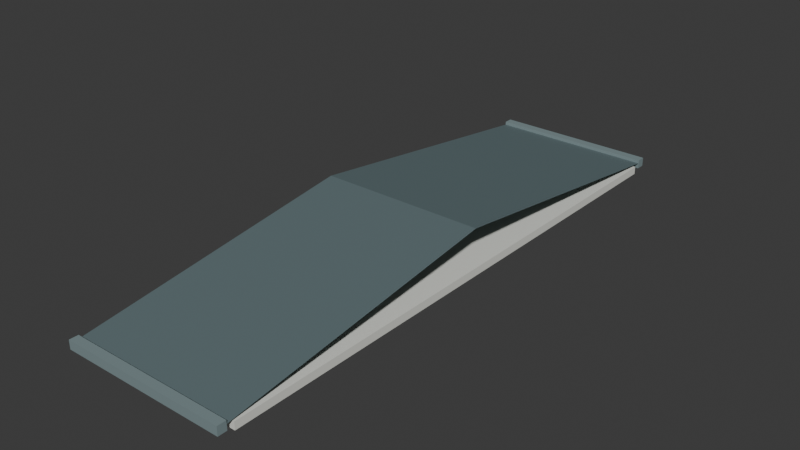 # Source: terminal_roof_3x10m.blend  (saved by Blender 4.5.91; exported with 4.5.12 LTS)
import bpy
from mathutils import Matrix  # noqa: F401  (used for matrix-valued properties, if any)

bpy.ops.wm.read_factory_settings(use_empty=True)
scene = bpy.context.scene
scene.name = 'Scene'

# ---- collections
col_collection = bpy.data.collections.new('Collection'); scene.collection.children.link(col_collection)

# ---- materials (node trees are filled in below, after node groups)
mat_roof_paint = bpy.data.materials.new('Roof paint')
mat_roof_paint.diffuse_color = (0.12, 0.17, 0.18, 1.0)
mat_deep_petrol_painted_steel = bpy.data.materials.new('Deep petrol painted steel')
mat_deep_petrol_painted_steel.diffuse_color = (0.21, 0.28, 0.29, 1.0)
mat_warm_white_painted_steel = bpy.data.materials.new('Warm white painted steel')
mat_warm_white_painted_steel.diffuse_color = (0.8, 0.81, 0.75, 1.0)
mat_ferry_ceiling_diffuser = bpy.data.materials.new('Ferry ceiling diffuser')
mat_ferry_ceiling_diffuser.diffuse_color = (0.85, 0.86, 0.76, 1.0)

# ---- material node trees
mat_roof_paint.use_nodes = True; mat_roof_paint.node_tree.nodes.clear()
_N = mat_roof_paint.node_tree.nodes; _L = mat_roof_paint.node_tree.links
n0 = _N.new('ShaderNodeBsdfPrincipled'); n0.name = 'Principled BSDF'; n0.location = (-200, 100)
n0.inputs[0].default_value = (0.12, 0.17, 0.18, 1.0)
n0.inputs[2].default_value = 0.6
n1 = _N.new('ShaderNodeOutputMaterial'); n1.name = 'Material Output'; n1.location = (200, 100)
_L.new(n0.outputs[0], n1.inputs[0])
n1.is_active_output = True
mat_deep_petrol_painted_steel.use_nodes = True; mat_deep_petrol_painted_steel.node_tree.nodes.clear()
_N = mat_deep_petrol_painted_steel.node_tree.nodes; _L = mat_deep_petrol_painted_steel.node_tree.links
n0 = _N.new('ShaderNodeBsdfPrincipled'); n0.name = 'Principled BSDF'; n0.location = (-200, 100)
n0.inputs[0].default_value = (0.21, 0.28, 0.29, 1.0)
n0.inputs[2].default_value = 0.65
n1 = _N.new('ShaderNodeOutputMaterial'); n1.name = 'Material Output'; n1.location = (200, 100)
_L.new(n0.outputs[0], n1.inputs[0])
n1.is_active_output = True
mat_warm_white_painted_steel.use_nodes = True; mat_warm_white_painted_steel.node_tree.nodes.clear()
_N = mat_warm_white_painted_steel.node_tree.nodes; _L = mat_warm_white_painted_steel.node_tree.links
n0 = _N.new('ShaderNodeBsdfPrincipled'); n0.name = 'Principled BSDF'; n0.location = (-200, 100)
n0.inputs[0].default_value = (0.8, 0.81, 0.75, 1.0)
n0.inputs[2].default_value = 0.45
n1 = _N.new('ShaderNodeOutputMaterial'); n1.name = 'Material Output'; n1.location = (200, 100)
_L.new(n0.outputs[0], n1.inputs[0])
n1.is_active_output = True
mat_ferry_ceiling_diffuser.use_nodes = True; mat_ferry_ceiling_diffuser.node_tree.nodes.clear()
_N = mat_ferry_ceiling_diffuser.node_tree.nodes; _L = mat_ferry_ceiling_diffuser.node_tree.links
n0 = _N.new('ShaderNodeBsdfPrincipled'); n0.name = 'Principled BSDF'; n0.location = (-200, 100)
n0.inputs[0].default_value = (0.85, 0.86, 0.76, 1.0)
n0.inputs[2].default_value = 0.6
n0.inputs[27].default_value = (0.8, 0.78, 0.6, 1.0)
n0.inputs[28].default_value = 0.7
n1 = _N.new('ShaderNodeOutputMaterial'); n1.name = 'Material Output'; n1.location = (200, 100)
_L.new(n0.outputs[0], n1.inputs[0])
n1.is_active_output = True

# ---- world
world_world = bpy.data.worlds.new('World'); scene.world = world_world
world_world.use_nodes = True; world_world.node_tree.nodes.clear()
_N = world_world.node_tree.nodes; _L = world_world.node_tree.links
n0 = _N.new('ShaderNodeOutputWorld'); n0.name = 'World Output'; n0.location = (200, 100)
n1 = _N.new('ShaderNodeBackground'); n1.name = 'Background'; n1.location = (-200, 100)
n1.inputs[0].default_value = (0.05088, 0.05088, 0.05088, 1.0)
_L.new(n1.outputs[0], n0.inputs[0])
n0.is_active_output = True
world_world.color = (0.05088, 0.05088, 0.05088)
world_world.sun_shadow_jitter_overblur = 0.0

# ---- meshes
me_folded_roof = bpy.data.meshes.new('Folded roof')
me_folded_roof.from_pydata([(-1.5, -5.2, 0.0), (-1.5, 0.0, 0.68), (-1.5, 5.2, 0.0), (1.5, -5.2, 0.0), (1.5, 0.0, 0.68), (1.5, 5.2, 0.0)], [], [(0, 3, 4, 1), (1, 4, 5, 2)])
me_folded_roof.materials.append(mat_roof_paint)
me_folded_roof.update()
me_cube_040 = bpy.data.meshes.new('Cube.040')
me_cube_040.from_pydata([(-1.5, -5.28, -0.09), (-1.5, -5.28, 0.07), (-1.5, -5.12, -0.09), (-1.5, -5.12, 0.07), (1.5, -5.28, -0.09), (1.5, -5.28, 0.07), (1.5, -5.12, -0.09), (1.5, -5.12, 0.07), (-1.5, 5.12, -0.09), (-1.5, 5.12, 0.07), (-1.5, 5.28, -0.09), (-1.5, 5.28, 0.07), (1.5, 5.12, -0.09), (1.5, 5.12, 0.07), (1.5, 5.28, -0.09), (1.5, 5.28, 0.07)], [], [(0, 1, 3, 2), (2, 3, 7, 6), (6, 7, 5, 4), (4, 5, 1, 0), (2, 6, 4, 0), (7, 3, 1, 5), (8, 9, 11, 10), (10, 11, 15, 14), (14, 15, 13, 12), (12, 13, 9, 8), (10, 14, 12, 8), (15, 11, 9, 13)])
_uv = me_cube_040.uv_layers.new(name='UVMap')
_uv.uv.foreach_set('vector', [0.375, 0.0, 0.625, 0.0, 0.625, 0.25, 0.375, 0.25, 0.375, 0.25, 0.625, 0.25, 0.625, 0.5, 0.375, 0.5, 0.375, 0.5, 0.625, 0.5, 0.625, 0.75, 0.375, 0.75, 0.375, 0.75, 0.625, 0.75, 0.625, 1.0, 0.375, 1.0, 0.125, 0.5, 0.375, 0.5, 0.375, 0.75, 0.125, 0.75, 0.625, 0.5, 0.875, 0.5, 0.875, 0.75, 0.625, 0.75, 0.375, 0.0, 0.625, 0.0, 0.625, 0.25, 0.375, 0.25, 0.375, 0.25, 0.625, 0.25, 0.625, 0.5, 0.375, 0.5, 0.375, 0.5, 0.625, 0.5, 0.625, 0.75, 0.375, 0.75, 0.375, 0.75, 0.625, 0.75, 0.625, 1.0, 0.375, 1.0, 0.125, 0.5, 0.375, 0.5, 0.375, 0.75, 0.125, 0.75, 0.625, 0.5, 0.875, 0.5, 0.875, 0.75, 0.625, 0.75])
me_cube_040.materials.append(mat_deep_petrol_painted_steel)
me_cube_040.update()
me_cube_042 = bpy.data.meshes.new('Cube.042')
me_cube_042.from_pydata([(-1.5, -5.0, -0.16), (-1.5, -5.0, -0.02), (-1.5, 5.0, -0.16), (-1.5, 5.0, -0.02), (1.5, -5.0, -0.16), (1.5, -5.0, -0.02), (1.5, 5.0, -0.16), (1.5, 5.0, -0.02)], [], [(0, 1, 3, 2), (2, 3, 7, 6), (6, 7, 5, 4), (4, 5, 1, 0), (2, 6, 4, 0), (7, 3, 1, 5)])
_uv = me_cube_042.uv_layers.new(name='UVMap')
_uv.uv.foreach_set('vector', [0.375, 0.0, 0.625, 0.0, 0.625, 0.25, 0.375, 0.25, 0.375, 0.25, 0.625, 0.25, 0.625, 0.5, 0.375, 0.5, 0.375, 0.5, 0.625, 0.5, 0.625, 0.75, 0.375, 0.75, 0.375, 0.75, 0.625, 0.75, 0.625, 1.0, 0.375, 1.0, 0.125, 0.5, 0.375, 0.5, 0.375, 0.75, 0.125, 0.75, 0.625, 0.5, 0.875, 0.5, 0.875, 0.75, 0.625, 0.75])
me_cube_042.materials.append(mat_warm_white_painted_steel)
me_cube_042.update()
me_cube_043 = bpy.data.meshes.new('Cube.043')
me_cube_043.from_pydata([(-0.85, -4.0, -0.185), (-0.85, -4.0, -0.155), (-0.85, 4.0, -0.185), (-0.85, 4.0, -0.155), (-0.75, -4.0, -0.185), (-0.75, -4.0, -0.155), (-0.75, 4.0, -0.185), (-0.75, 4.0, -0.155), (0.75, -4.0, -0.185), (0.75, -4.0, -0.155), (0.75, 4.0, -0.185), (0.75, 4.0, -0.155), (0.85, -4.0, -0.185), (0.85, -4.0, -0.155), (0.85, 4.0, -0.185), (0.85, 4.0, -0.155)], [], [(0, 1, 3, 2), (2, 3, 7, 6), (6, 7, 5, 4), (4, 5, 1, 0), (2, 6, 4, 0), (7, 3, 1, 5), (8, 9, 11, 10), (10, 11, 15, 14), (14, 15, 13, 12), (12, 13, 9, 8), (10, 14, 12, 8), (15, 11, 9, 13)])
_uv = me_cube_043.uv_layers.new(name='UVMap')
_uv.uv.foreach_set('vector', [0.375, 0.0, 0.625, 0.0, 0.625, 0.25, 0.375, 0.25, 0.375, 0.25, 0.625, 0.25, 0.625, 0.5, 0.375, 0.5, 0.375, 0.5, 0.625, 0.5, 0.625, 0.75, 0.375, 0.75, 0.375, 0.75, 0.625, 0.75, 0.625, 1.0, 0.375, 1.0, 0.125, 0.5, 0.375, 0.5, 0.375, 0.75, 0.125, 0.75, 0.625, 0.5, 0.875, 0.5, 0.875, 0.75, 0.625, 0.75, 0.375, 0.0, 0.625, 0.0, 0.625, 0.25, 0.375, 0.25, 0.375, 0.25, 0.625, 0.25, 0.625, 0.5, 0.375, 0.5, 0.375, 0.5, 0.625, 0.5, 0.625, 0.75, 0.375, 0.75, 0.375, 0.75, 0.625, 0.75, 0.625, 1.0, 0.375, 1.0, 0.125, 0.5, 0.375, 0.5, 0.375, 0.75, 0.125, 0.75, 0.625, 0.5, 0.875, 0.5, 0.875, 0.75, 0.625, 0.75])
me_cube_043.materials.append(mat_ferry_ceiling_diffuser)
me_cube_043.update()

# ---- objects
ob_terminal_roof_3x10m__roof_paint = bpy.data.objects.new('terminal_roof_3x10m__Roof paint', me_folded_roof)
ob_terminal_roof_3x10m__deep_petrol_painted_steel = bpy.data.objects.new('terminal_roof_3x10m__Deep petrol painted steel', me_cube_040)
ob_terminal_roof_3x10m__warm_white_painted_steel = bpy.data.objects.new('terminal_roof_3x10m__Warm white painted steel', me_cube_042)
ob_terminal_roof_3x10m__ferry_ceiling_diffuser = bpy.data.objects.new('terminal_roof_3x10m__Ferry ceiling diffuser', me_cube_043)

# ---- transforms, parenting, visibility, modifiers, constraints
ob_terminal_roof_3x10m__roof_paint.location = (0.0, 0.0, 0.0)
ob_terminal_roof_3x10m__deep_petrol_painted_steel.location = (0.0, 0.0, 0.0)
ob_terminal_roof_3x10m__warm_white_painted_steel.location = (0.0, 0.0, 0.0)
ob_terminal_roof_3x10m__ferry_ceiling_diffuser.location = (0.0, 0.0, 0.0)

# ---- collection membership
col_collection.objects.link(ob_terminal_roof_3x10m__roof_paint)
col_collection.objects.link(ob_terminal_roof_3x10m__deep_petrol_painted_steel)
col_collection.objects.link(ob_terminal_roof_3x10m__warm_white_painted_steel)
col_collection.objects.link(ob_terminal_roof_3x10m__ferry_ceiling_diffuser)

# ---- scene / render settings (as saved in the file)
scene.frame_start = 1; scene.frame_end = 250; scene.frame_set(1)
scene.render.engine = 'BLENDER_EEVEE_NEXT'
bpy.context.view_layer.update()

# ---- added for rendering (the .blend has no active camera and no usable light): camera, sun
cam_auto = bpy.data.cameras.new('AutoCamera')
cam_auto.lens = 50.0
cam_auto.sensor_width = 36.0
cam_auto.clip_end = 1000.0
ob_auto_camera = bpy.data.objects.new('AutoCamera', cam_auto)
scene.collection.objects.link(ob_auto_camera)
ob_auto_camera.location = (10.1885, -12.2262, 8.39828)
ob_auto_camera.rotation_euler = (1.09748, -7.21219e-08, 0.694738)
scene.camera = ob_auto_camera
light_auto_sun = bpy.data.lights.new('AutoSun', 'SUN')
light_auto_sun.energy = 3.0
light_auto_sun.angle = 0.0523599
ob_auto_sun = bpy.data.objects.new('AutoSun', light_auto_sun)
scene.collection.objects.link(ob_auto_sun)
ob_auto_sun.rotation_euler = (0.872665, 0.174533, 0.523599)
bpy.context.view_layer.update()
